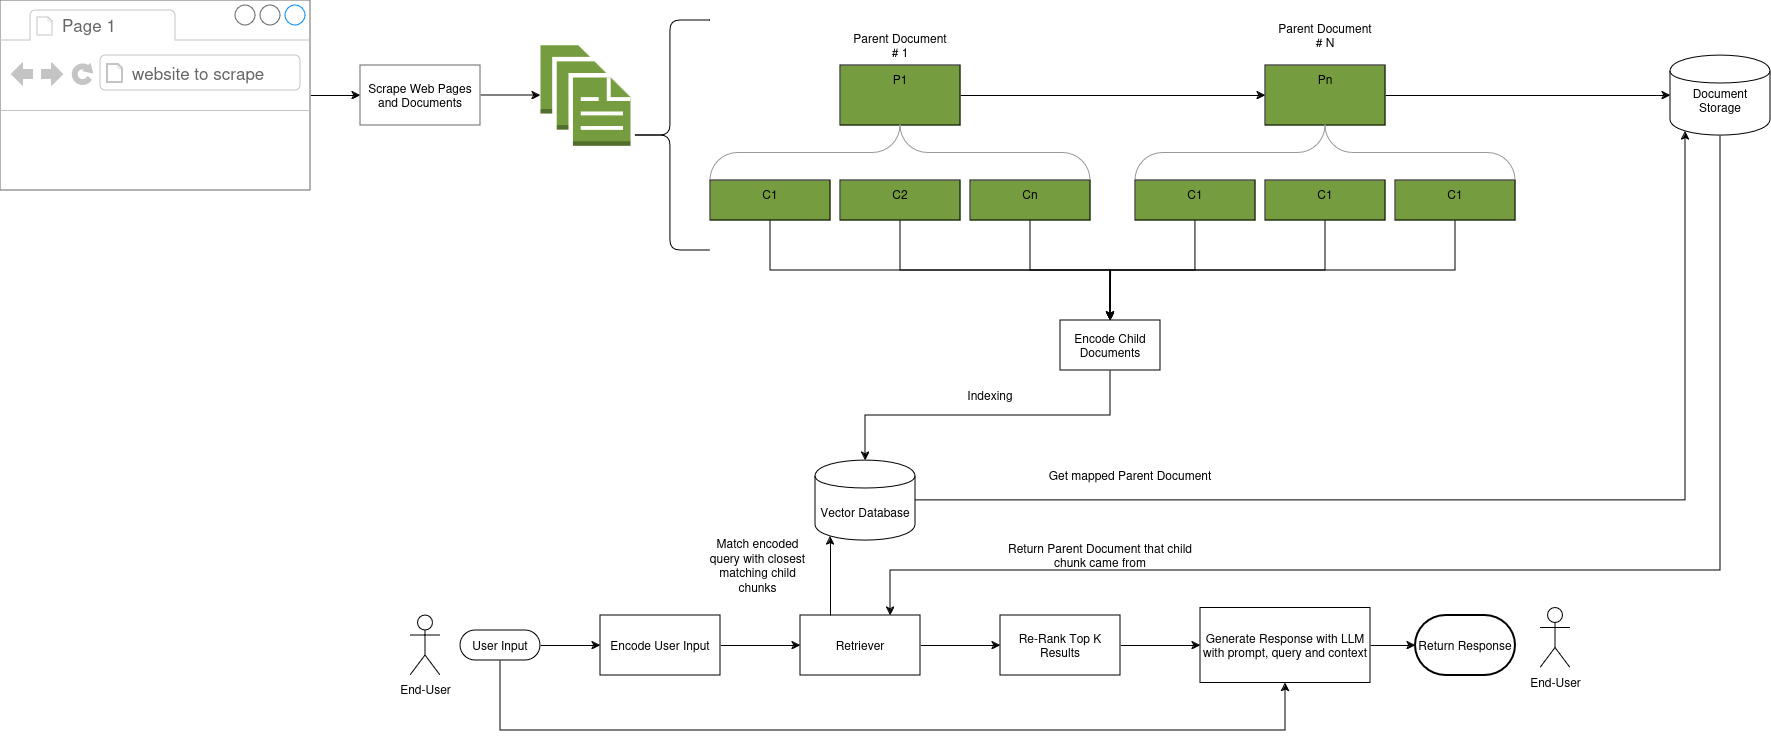

The diagram above was exported from draw.io. Its source (the exported page's mxGraphModel, read from the mxfile embedded in the PNG):
<mxGraphModel dx="3462" dy="2534" grid="1" gridSize="10" guides="1" tooltips="1" connect="1" arrows="1" fold="1" page="1" pageScale="1" pageWidth="850" pageHeight="1100" math="0" shadow="0">
  <root>
    <mxCell id="0" />
    <mxCell id="1" parent="0" />
    <mxCell id="v63filNttP3vPxBYw3lT-2" value="End-User" style="shape=umlActor;verticalLabelPosition=bottom;verticalAlign=top;html=1;outlineConnect=0;" vertex="1" parent="1">
      <mxGeometry x="-20" y="445" width="30" height="60" as="geometry" />
    </mxCell>
    <mxCell id="v63filNttP3vPxBYw3lT-26" value="" style="edgeStyle=orthogonalEdgeStyle;rounded=0;orthogonalLoop=1;jettySize=auto;html=1;" edge="1" parent="1" source="v63filNttP3vPxBYw3lT-11" target="v63filNttP3vPxBYw3lT-25">
      <mxGeometry relative="1" as="geometry" />
    </mxCell>
    <mxCell id="v63filNttP3vPxBYw3lT-88" style="edgeStyle=orthogonalEdgeStyle;rounded=0;orthogonalLoop=1;jettySize=auto;html=1;exitX=0.5;exitY=0.5;exitDx=0;exitDy=15;exitPerimeter=0;entryX=0.5;entryY=1;entryDx=0;entryDy=0;" edge="1" parent="1" source="v63filNttP3vPxBYw3lT-11" target="v63filNttP3vPxBYw3lT-86">
      <mxGeometry relative="1" as="geometry">
        <Array as="points">
          <mxPoint x="70" y="560" />
          <mxPoint x="855" y="560" />
        </Array>
      </mxGeometry>
    </mxCell>
    <mxCell id="v63filNttP3vPxBYw3lT-11" value="User Input" style="html=1;dashed=0;whiteSpace=wrap;shape=mxgraph.dfd.start" vertex="1" parent="1">
      <mxGeometry x="30" y="460" width="80" height="30" as="geometry" />
    </mxCell>
    <mxCell id="v63filNttP3vPxBYw3lT-24" value="" style="edgeStyle=orthogonalEdgeStyle;rounded=0;orthogonalLoop=1;jettySize=auto;html=1;" edge="1" parent="1" source="v63filNttP3vPxBYw3lT-20" target="v63filNttP3vPxBYw3lT-23">
      <mxGeometry relative="1" as="geometry" />
    </mxCell>
    <mxCell id="v63filNttP3vPxBYw3lT-20" value="" style="strokeWidth=1;shadow=0;dashed=0;align=center;html=1;shape=mxgraph.mockup.containers.browserWindow;rSize=0;strokeColor=#666666;strokeColor2=#008cff;strokeColor3=#c4c4c4;mainText=,;recursiveResize=0;" vertex="1" parent="1">
      <mxGeometry x="-430" y="-170" width="310" height="190" as="geometry" />
    </mxCell>
    <mxCell id="v63filNttP3vPxBYw3lT-21" value="Page 1" style="strokeWidth=1;shadow=0;dashed=0;align=center;html=1;shape=mxgraph.mockup.containers.anchor;fontSize=17;fontColor=#666666;align=left;whiteSpace=wrap;" vertex="1" parent="v63filNttP3vPxBYw3lT-20">
      <mxGeometry x="60" y="12" width="110" height="26" as="geometry" />
    </mxCell>
    <mxCell id="v63filNttP3vPxBYw3lT-22" value="website to scrape" style="strokeWidth=1;shadow=0;dashed=0;align=center;html=1;shape=mxgraph.mockup.containers.anchor;rSize=0;fontSize=17;fontColor=#666666;align=left;" vertex="1" parent="v63filNttP3vPxBYw3lT-20">
      <mxGeometry x="130" y="60" width="250" height="26" as="geometry" />
    </mxCell>
    <mxCell id="v63filNttP3vPxBYw3lT-39" value="" style="edgeStyle=orthogonalEdgeStyle;rounded=0;orthogonalLoop=1;jettySize=auto;html=1;" edge="1" parent="1" source="v63filNttP3vPxBYw3lT-23" target="v63filNttP3vPxBYw3lT-38">
      <mxGeometry relative="1" as="geometry" />
    </mxCell>
    <mxCell id="v63filNttP3vPxBYw3lT-23" value="Scrape Web Pages and Documents" style="whiteSpace=wrap;html=1;strokeColor=#666666;strokeWidth=1;shadow=0;dashed=0;" vertex="1" parent="1">
      <mxGeometry x="-70" y="-105" width="120" height="60" as="geometry" />
    </mxCell>
    <mxCell id="v63filNttP3vPxBYw3lT-28" value="" style="edgeStyle=orthogonalEdgeStyle;rounded=0;orthogonalLoop=1;jettySize=auto;html=1;" edge="1" parent="1" source="v63filNttP3vPxBYw3lT-25" target="v63filNttP3vPxBYw3lT-27">
      <mxGeometry relative="1" as="geometry" />
    </mxCell>
    <mxCell id="v63filNttP3vPxBYw3lT-25" value="Encode User Input" style="whiteSpace=wrap;html=1;dashed=0;" vertex="1" parent="1">
      <mxGeometry x="170" y="445" width="120" height="60" as="geometry" />
    </mxCell>
    <mxCell id="v63filNttP3vPxBYw3lT-77" value="" style="edgeStyle=orthogonalEdgeStyle;rounded=0;orthogonalLoop=1;jettySize=auto;html=1;" edge="1" parent="1" source="v63filNttP3vPxBYw3lT-27" target="v63filNttP3vPxBYw3lT-76">
      <mxGeometry relative="1" as="geometry" />
    </mxCell>
    <mxCell id="v63filNttP3vPxBYw3lT-27" value="&lt;div&gt;Retriever&lt;/div&gt;" style="whiteSpace=wrap;html=1;dashed=0;" vertex="1" parent="1">
      <mxGeometry x="370" y="445" width="120" height="60" as="geometry" />
    </mxCell>
    <mxCell id="v63filNttP3vPxBYw3lT-31" value="Vector Database" style="shape=cylinder;whiteSpace=wrap;html=1;boundedLbl=1;backgroundOutline=1;" vertex="1" parent="1">
      <mxGeometry x="385" y="290" width="100" height="80" as="geometry" />
    </mxCell>
    <mxCell id="v63filNttP3vPxBYw3lT-32" style="edgeStyle=orthogonalEdgeStyle;rounded=0;orthogonalLoop=1;jettySize=auto;html=1;exitX=0.25;exitY=0;exitDx=0;exitDy=0;entryX=0.15;entryY=0.95;entryDx=0;entryDy=0;entryPerimeter=0;" edge="1" parent="1" source="v63filNttP3vPxBYw3lT-27" target="v63filNttP3vPxBYw3lT-31">
      <mxGeometry relative="1" as="geometry" />
    </mxCell>
    <mxCell id="v63filNttP3vPxBYw3lT-38" value="" style="outlineConnect=0;dashed=0;verticalLabelPosition=bottom;verticalAlign=top;align=center;html=1;shape=mxgraph.aws3.documents;fillColor=#759C3E;gradientColor=none;" vertex="1" parent="1">
      <mxGeometry x="110" y="-125.25" width="90" height="100.5" as="geometry" />
    </mxCell>
    <mxCell id="v63filNttP3vPxBYw3lT-71" style="edgeStyle=orthogonalEdgeStyle;rounded=0;orthogonalLoop=1;jettySize=auto;html=1;exitX=1;exitY=0.5;exitDx=0;exitDy=0;entryX=0;entryY=0.5;entryDx=0;entryDy=0;" edge="1" parent="1" source="v63filNttP3vPxBYw3lT-40" target="v63filNttP3vPxBYw3lT-42">
      <mxGeometry relative="1" as="geometry" />
    </mxCell>
    <mxCell id="v63filNttP3vPxBYw3lT-40" value="P1" style="whiteSpace=wrap;html=1;verticalAlign=top;fillColor=#759C3E;dashed=0;gradientColor=none;" vertex="1" parent="1">
      <mxGeometry x="410" y="-105" width="120" height="60" as="geometry" />
    </mxCell>
    <mxCell id="v63filNttP3vPxBYw3lT-70" style="edgeStyle=orthogonalEdgeStyle;rounded=0;orthogonalLoop=1;jettySize=auto;html=1;exitX=1;exitY=0.5;exitDx=0;exitDy=0;entryX=0;entryY=0.5;entryDx=0;entryDy=0;" edge="1" parent="1" source="v63filNttP3vPxBYw3lT-42" target="v63filNttP3vPxBYw3lT-69">
      <mxGeometry relative="1" as="geometry" />
    </mxCell>
    <mxCell id="v63filNttP3vPxBYw3lT-42" value="Pn" style="whiteSpace=wrap;html=1;verticalAlign=top;fillColor=#759C3E;dashed=0;gradientColor=none;" vertex="1" parent="1">
      <mxGeometry x="835" y="-105" width="120" height="60" as="geometry" />
    </mxCell>
    <mxCell id="v63filNttP3vPxBYw3lT-62" style="edgeStyle=orthogonalEdgeStyle;rounded=0;orthogonalLoop=1;jettySize=auto;html=1;exitX=0.5;exitY=1;exitDx=0;exitDy=0;" edge="1" parent="1" source="v63filNttP3vPxBYw3lT-44" target="v63filNttP3vPxBYw3lT-61">
      <mxGeometry relative="1" as="geometry" />
    </mxCell>
    <mxCell id="v63filNttP3vPxBYw3lT-44" value="C1" style="whiteSpace=wrap;html=1;verticalAlign=top;fillColor=#759C3E;dashed=0;gradientColor=none;" vertex="1" parent="1">
      <mxGeometry x="280" y="10" width="120" height="40" as="geometry" />
    </mxCell>
    <mxCell id="v63filNttP3vPxBYw3lT-63" style="edgeStyle=orthogonalEdgeStyle;rounded=0;orthogonalLoop=1;jettySize=auto;html=1;exitX=0.5;exitY=1;exitDx=0;exitDy=0;" edge="1" parent="1" source="v63filNttP3vPxBYw3lT-50">
      <mxGeometry relative="1" as="geometry">
        <mxPoint x="680" y="150" as="targetPoint" />
      </mxGeometry>
    </mxCell>
    <mxCell id="v63filNttP3vPxBYw3lT-50" value="C2" style="whiteSpace=wrap;html=1;verticalAlign=top;fillColor=#759C3E;dashed=0;gradientColor=none;" vertex="1" parent="1">
      <mxGeometry x="410" y="10" width="120" height="40" as="geometry" />
    </mxCell>
    <mxCell id="v63filNttP3vPxBYw3lT-64" style="edgeStyle=orthogonalEdgeStyle;rounded=0;orthogonalLoop=1;jettySize=auto;html=1;exitX=0.5;exitY=1;exitDx=0;exitDy=0;entryX=0.5;entryY=0;entryDx=0;entryDy=0;" edge="1" parent="1" source="v63filNttP3vPxBYw3lT-51" target="v63filNttP3vPxBYw3lT-61">
      <mxGeometry relative="1" as="geometry" />
    </mxCell>
    <mxCell id="v63filNttP3vPxBYw3lT-51" value="Cn" style="whiteSpace=wrap;html=1;verticalAlign=top;fillColor=#759C3E;dashed=0;gradientColor=none;" vertex="1" parent="1">
      <mxGeometry x="540" y="10" width="120" height="40" as="geometry" />
    </mxCell>
    <mxCell id="v63filNttP3vPxBYw3lT-65" style="edgeStyle=orthogonalEdgeStyle;rounded=0;orthogonalLoop=1;jettySize=auto;html=1;exitX=0.5;exitY=1;exitDx=0;exitDy=0;" edge="1" parent="1" source="v63filNttP3vPxBYw3lT-52">
      <mxGeometry relative="1" as="geometry">
        <mxPoint x="680" y="150" as="targetPoint" />
      </mxGeometry>
    </mxCell>
    <mxCell id="v63filNttP3vPxBYw3lT-52" value="C1" style="whiteSpace=wrap;html=1;verticalAlign=top;fillColor=#759C3E;dashed=0;gradientColor=none;" vertex="1" parent="1">
      <mxGeometry x="705" y="10" width="120" height="40" as="geometry" />
    </mxCell>
    <mxCell id="v63filNttP3vPxBYw3lT-66" style="edgeStyle=orthogonalEdgeStyle;rounded=0;orthogonalLoop=1;jettySize=auto;html=1;exitX=0.5;exitY=1;exitDx=0;exitDy=0;entryX=0.5;entryY=0;entryDx=0;entryDy=0;" edge="1" parent="1" source="v63filNttP3vPxBYw3lT-53" target="v63filNttP3vPxBYw3lT-61">
      <mxGeometry relative="1" as="geometry" />
    </mxCell>
    <mxCell id="v63filNttP3vPxBYw3lT-53" value="C1" style="whiteSpace=wrap;html=1;verticalAlign=top;fillColor=#759C3E;dashed=0;gradientColor=none;" vertex="1" parent="1">
      <mxGeometry x="835" y="10" width="120" height="40" as="geometry" />
    </mxCell>
    <mxCell id="v63filNttP3vPxBYw3lT-67" style="edgeStyle=orthogonalEdgeStyle;rounded=0;orthogonalLoop=1;jettySize=auto;html=1;exitX=0.5;exitY=1;exitDx=0;exitDy=0;entryX=0.5;entryY=0;entryDx=0;entryDy=0;" edge="1" parent="1" source="v63filNttP3vPxBYw3lT-54" target="v63filNttP3vPxBYw3lT-61">
      <mxGeometry relative="1" as="geometry" />
    </mxCell>
    <mxCell id="v63filNttP3vPxBYw3lT-54" value="C1" style="whiteSpace=wrap;html=1;verticalAlign=top;fillColor=#759C3E;dashed=0;gradientColor=none;" vertex="1" parent="1">
      <mxGeometry x="965" y="10" width="120" height="40" as="geometry" />
    </mxCell>
    <mxCell id="v63filNttP3vPxBYw3lT-55" value="Parent Document # 1" style="text;html=1;align=center;verticalAlign=middle;whiteSpace=wrap;rounded=0;" vertex="1" parent="1">
      <mxGeometry x="420" y="-140" width="100" height="30" as="geometry" />
    </mxCell>
    <mxCell id="v63filNttP3vPxBYw3lT-56" value="Parent Document # N" style="text;html=1;align=center;verticalAlign=middle;whiteSpace=wrap;rounded=0;" vertex="1" parent="1">
      <mxGeometry x="845" y="-150" width="100" height="30" as="geometry" />
    </mxCell>
    <mxCell id="v63filNttP3vPxBYw3lT-57" value="" style="verticalLabelPosition=bottom;shadow=0;dashed=0;align=center;html=1;verticalAlign=top;strokeWidth=1;shape=mxgraph.mockup.markup.curlyBrace;whiteSpace=wrap;strokeColor=#999999;" vertex="1" parent="1">
      <mxGeometry x="280" y="-45" width="380" height="55" as="geometry" />
    </mxCell>
    <mxCell id="v63filNttP3vPxBYw3lT-58" value="" style="verticalLabelPosition=bottom;shadow=0;dashed=0;align=center;html=1;verticalAlign=top;strokeWidth=1;shape=mxgraph.mockup.markup.curlyBrace;whiteSpace=wrap;strokeColor=#999999;" vertex="1" parent="1">
      <mxGeometry x="705" y="-45" width="380" height="55" as="geometry" />
    </mxCell>
    <mxCell id="v63filNttP3vPxBYw3lT-68" style="edgeStyle=orthogonalEdgeStyle;rounded=0;orthogonalLoop=1;jettySize=auto;html=1;exitX=0.5;exitY=1;exitDx=0;exitDy=0;entryX=0.5;entryY=0;entryDx=0;entryDy=0;" edge="1" parent="1" source="v63filNttP3vPxBYw3lT-61" target="v63filNttP3vPxBYw3lT-31">
      <mxGeometry relative="1" as="geometry" />
    </mxCell>
    <mxCell id="v63filNttP3vPxBYw3lT-61" value="Encode Child Documents" style="html=1;dashed=0;whiteSpace=wrap;" vertex="1" parent="1">
      <mxGeometry x="630" y="150" width="100" height="50" as="geometry" />
    </mxCell>
    <mxCell id="v63filNttP3vPxBYw3lT-78" style="edgeStyle=orthogonalEdgeStyle;rounded=0;orthogonalLoop=1;jettySize=auto;html=1;exitX=0.5;exitY=1;exitDx=0;exitDy=0;entryX=0.75;entryY=0;entryDx=0;entryDy=0;" edge="1" parent="1" source="v63filNttP3vPxBYw3lT-69" target="v63filNttP3vPxBYw3lT-27">
      <mxGeometry relative="1" as="geometry">
        <Array as="points">
          <mxPoint x="1290" y="400" />
          <mxPoint x="460" y="400" />
        </Array>
      </mxGeometry>
    </mxCell>
    <mxCell id="v63filNttP3vPxBYw3lT-69" value="&lt;div&gt;Document Storage&lt;/div&gt;&lt;div&gt;&lt;br&gt;&lt;/div&gt;" style="shape=cylinder;whiteSpace=wrap;html=1;boundedLbl=1;backgroundOutline=1;" vertex="1" parent="1">
      <mxGeometry x="1240" y="-115" width="100" height="80" as="geometry" />
    </mxCell>
    <mxCell id="v63filNttP3vPxBYw3lT-72" value="" style="shape=curlyBracket;whiteSpace=wrap;html=1;rounded=1;labelPosition=left;verticalLabelPosition=middle;align=right;verticalAlign=middle;" vertex="1" parent="1">
      <mxGeometry x="200" y="-150" width="80" height="230" as="geometry" />
    </mxCell>
    <mxCell id="v63filNttP3vPxBYw3lT-75" value="Indexing" style="text;html=1;align=center;verticalAlign=middle;whiteSpace=wrap;rounded=0;" vertex="1" parent="1">
      <mxGeometry x="530" y="210" width="60" height="30" as="geometry" />
    </mxCell>
    <mxCell id="v63filNttP3vPxBYw3lT-87" value="" style="edgeStyle=orthogonalEdgeStyle;rounded=0;orthogonalLoop=1;jettySize=auto;html=1;" edge="1" parent="1" source="v63filNttP3vPxBYw3lT-76" target="v63filNttP3vPxBYw3lT-86">
      <mxGeometry relative="1" as="geometry" />
    </mxCell>
    <mxCell id="v63filNttP3vPxBYw3lT-76" value="Re-Rank Top K Results" style="whiteSpace=wrap;html=1;dashed=0;" vertex="1" parent="1">
      <mxGeometry x="570" y="445" width="120" height="60" as="geometry" />
    </mxCell>
    <mxCell id="v63filNttP3vPxBYw3lT-79" value="Match encoded query with closest matching child chunks" style="text;html=1;align=center;verticalAlign=middle;whiteSpace=wrap;rounded=0;" vertex="1" parent="1">
      <mxGeometry x="270" y="380" width="115" height="30" as="geometry" />
    </mxCell>
    <mxCell id="v63filNttP3vPxBYw3lT-81" style="edgeStyle=orthogonalEdgeStyle;rounded=0;orthogonalLoop=1;jettySize=auto;html=1;exitX=1;exitY=0.5;exitDx=0;exitDy=0;entryX=0.15;entryY=0.95;entryDx=0;entryDy=0;entryPerimeter=0;" edge="1" parent="1" source="v63filNttP3vPxBYw3lT-31" target="v63filNttP3vPxBYw3lT-69">
      <mxGeometry relative="1" as="geometry" />
    </mxCell>
    <mxCell id="v63filNttP3vPxBYw3lT-82" value="Get mapped Parent Document" style="text;html=1;align=center;verticalAlign=middle;whiteSpace=wrap;rounded=0;" vertex="1" parent="1">
      <mxGeometry x="600" y="290" width="200" height="30" as="geometry" />
    </mxCell>
    <mxCell id="v63filNttP3vPxBYw3lT-84" value="Return Parent Document that child chunk came from" style="text;html=1;align=center;verticalAlign=middle;whiteSpace=wrap;rounded=0;" vertex="1" parent="1">
      <mxGeometry x="570" y="370" width="200" height="30" as="geometry" />
    </mxCell>
    <mxCell id="v63filNttP3vPxBYw3lT-90" value="" style="edgeStyle=orthogonalEdgeStyle;rounded=0;orthogonalLoop=1;jettySize=auto;html=1;" edge="1" parent="1" source="v63filNttP3vPxBYw3lT-86" target="v63filNttP3vPxBYw3lT-89">
      <mxGeometry relative="1" as="geometry" />
    </mxCell>
    <mxCell id="v63filNttP3vPxBYw3lT-86" value="Generate Response with LLM with prompt, query and context" style="whiteSpace=wrap;html=1;dashed=0;" vertex="1" parent="1">
      <mxGeometry x="770" y="437.5" width="170" height="75" as="geometry" />
    </mxCell>
    <mxCell id="v63filNttP3vPxBYw3lT-89" value="Return Response" style="strokeWidth=2;html=1;shape=mxgraph.flowchart.terminator;whiteSpace=wrap;" vertex="1" parent="1">
      <mxGeometry x="985" y="445" width="100" height="60" as="geometry" />
    </mxCell>
    <mxCell id="v63filNttP3vPxBYw3lT-91" value="End-User" style="shape=umlActor;verticalLabelPosition=bottom;verticalAlign=top;html=1;outlineConnect=0;" vertex="1" parent="1">
      <mxGeometry x="1110" y="437.5" width="30" height="60" as="geometry" />
    </mxCell>
  </root>
</mxGraphModel>